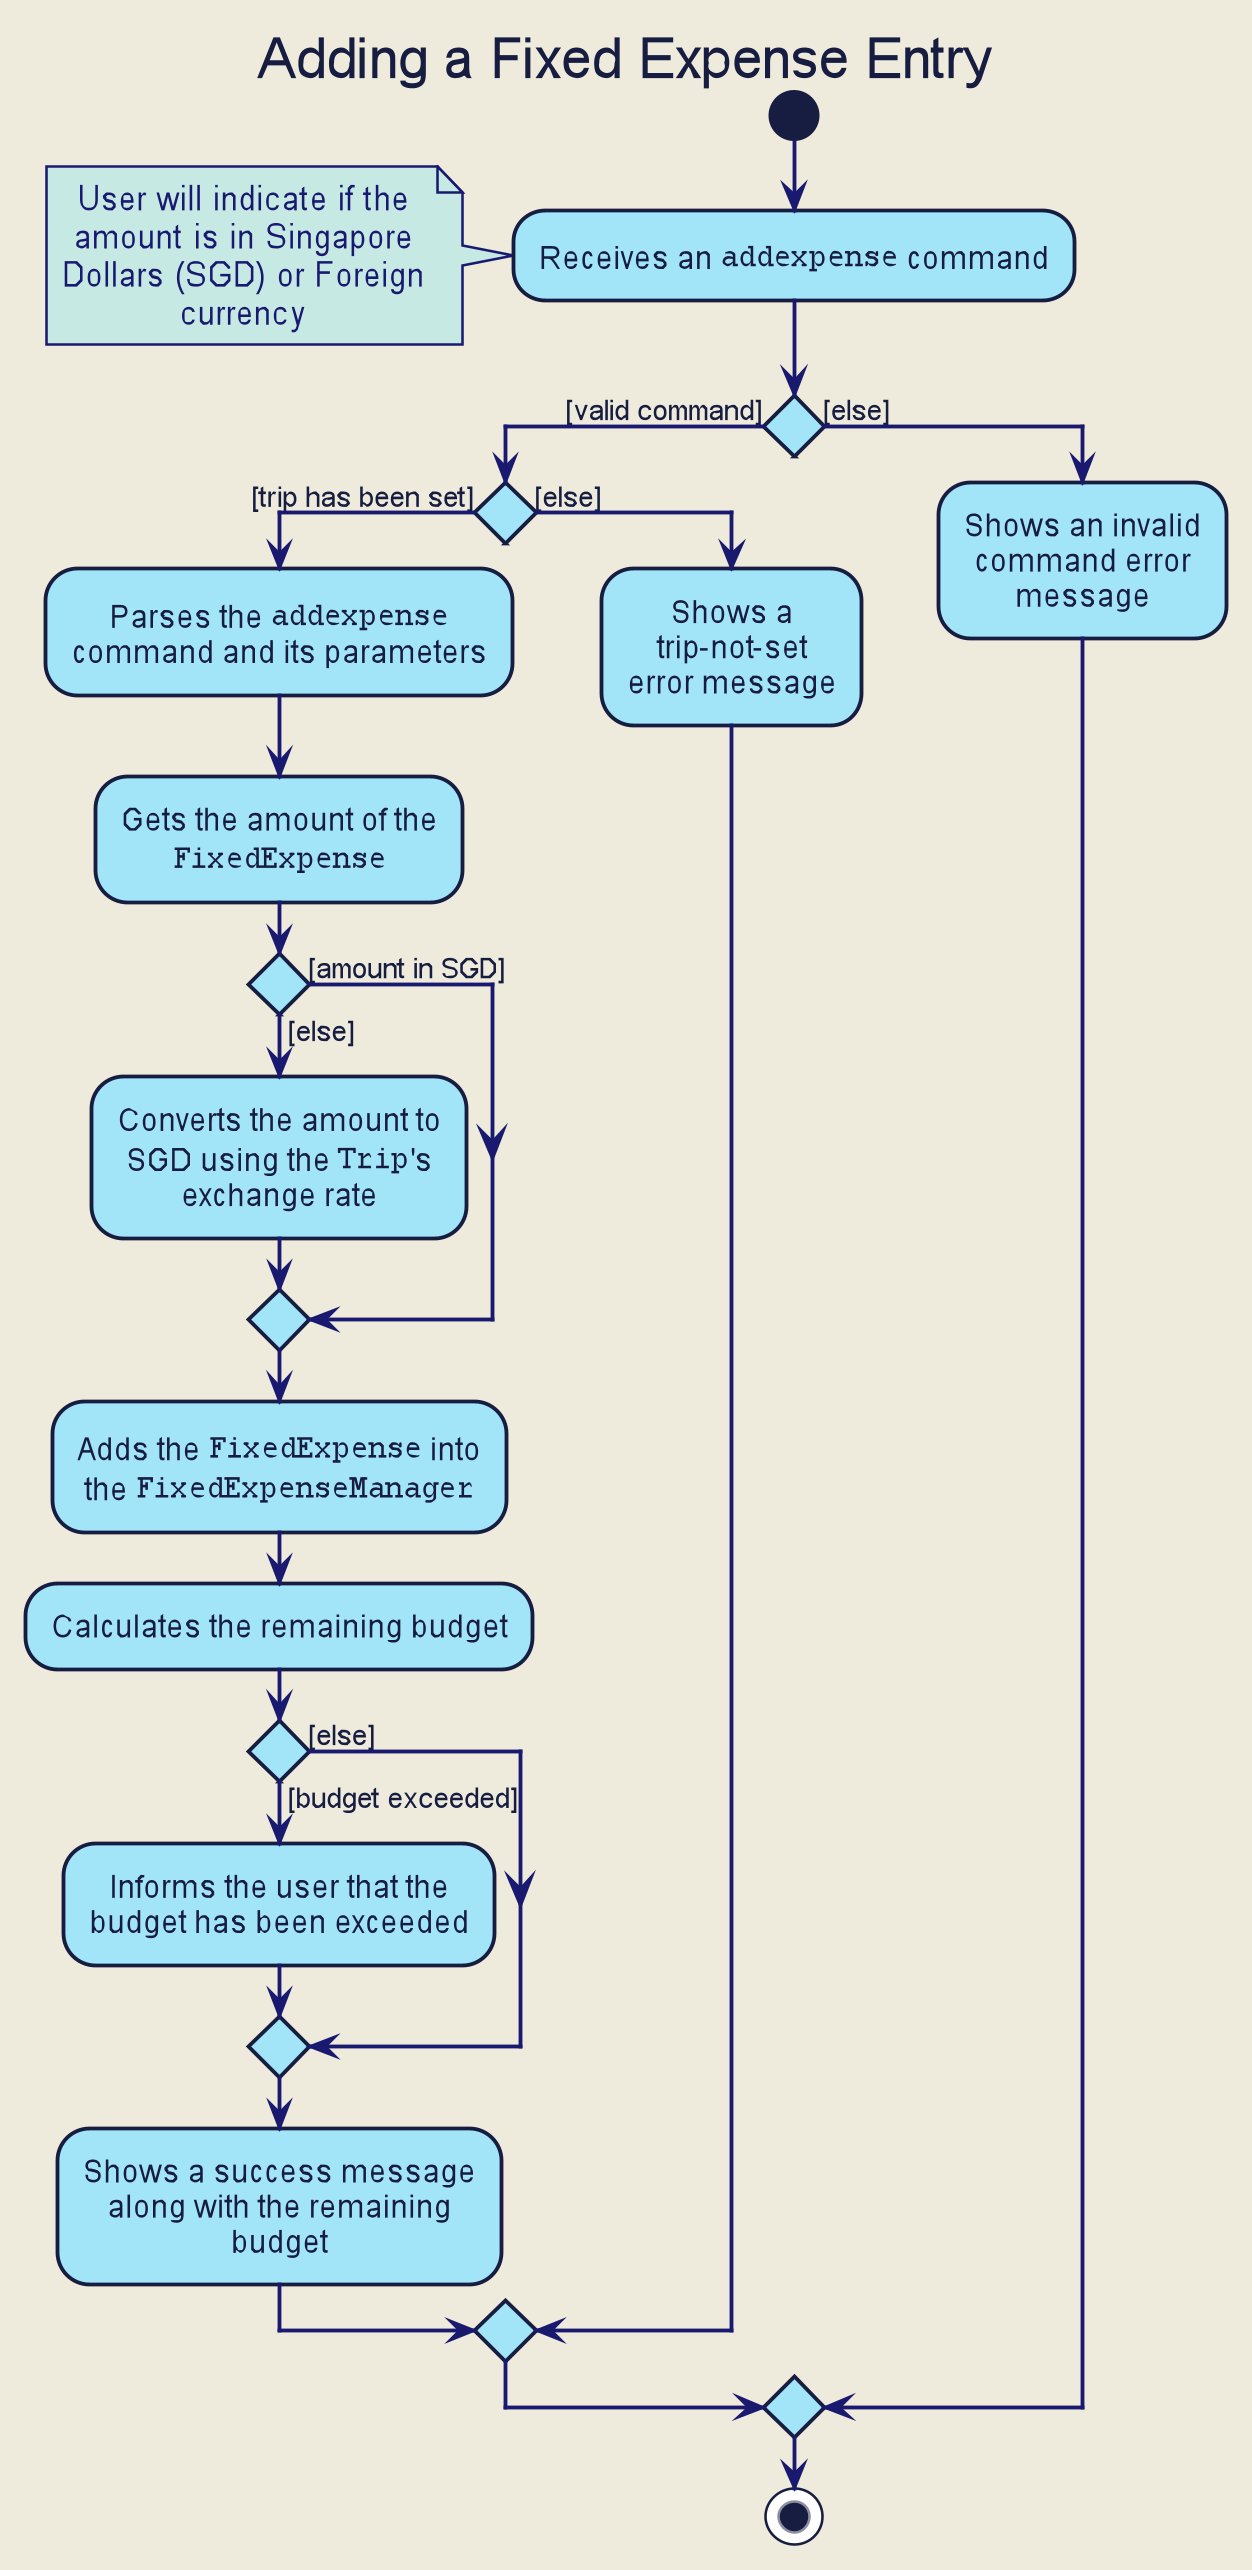

The diagram above was rendered by PlantUML. Its source (embedded in the PNG):
@startuml







skinparam BackgroundColor #EEEBDC
skinparam Shadowing false
skinparam MinClassWidth 50
skinparam PackageStyle Rectangle

skinparam Default {
    FontColor #171D40
    FontName Arial
    TextAlignment center
}

skinparam Participant {
    Padding 10
    BorderColor #171D40
}

skinparam Title {
    FontColor #171D40
    FontName Arial
    FontSize 22
}

skinparam Arrow {
    Thickness 1.5
    Color MidNightBlue
}

skinparam Note {
    BackgroundColor #C6EAE3
    FontColor MidNightBlue
    BorderColor MidNightBlue
    BorderThickness 2
}

skinparam Class {
    BorderThickness 1
    BorderColor #171D40
    BackgroundColor #A2E5F9
    AttributeFontColor MidNightBlue
    AttributeIconSize 0
    StereotypeFontColor #171D40
    StereotypeFontStyle normal
    FontName Arial
}

skinparam Object {
    BorderThickness 2
    BorderColor #171D40
    BackgroundColor #C6EAE3
    AttributeFontColor MidNightBlue
    AttributeIconSize 0
    StereotypeFontColor #171D40
    StereotypeFontStyle normal
    FontName Arial
}

skinparam Actor {
    BorderColor #000000
    Color #000000
    FontName Arial
}

skinparam Sequence {
    LifeLineBackgroundColor #C6EAE3
    LifeLineBorderColor #171D40
    LifeLineBorderThickness 1.5
    MessageAlignment center
    SequenceParticipantBorderThickness 10
    ReferenceBackgroundColor #C6EAE3
    ReferenceBorderColor #171D40
    TitleFontColor #171D40
    StereotypeFontStyle normal
    BoxFontSize 22
    BoxFontName Arial
    BoxFontStyle normal
    BoxPadding 0
    BoxBorderColor #EEEBDC
}

skinparam Participant {
    Padding 20
}

skinparam Activity {
    StartColor #171D40
    EndColor #171D40
    BorderThickness 1.5
    BorderColor #171D40
    BackgroundColor #A2E5F9
    DiamondBackgroundColor #A2E5F9
    DiamondBorderColor #171D40
}

hide footbox
hide circle
title Adding a Fixed Expense Entry

start

:Receives an ""addexpense"" command;

note left
    User will indicate if the
    amount is in Singapore
    Dollars (SGD) or Foreign
    currency
end note

if () then ([valid command])

    if () then ([trip has been set])

        :Parses the ""addexpense""
        command and its parameters;

        :Gets the amount of the
        ""FixedExpense"";

        if () then ([amount in SGD])

        else ([else])
            :Converts the amount to
            SGD using the ""Trip""'s
            exchange rate;

        endif
        
        :Adds the ""FixedExpense"" into
        the ""FixedExpenseManager"";
        
        :Calculates the remaining budget;

        if () then ([budget exceeded])
        
            :Informs the user that the
            budget has been exceeded;
            
        else ([else])

        endif

        :Shows a success message 
        along with the remaining
        budget;



    else ([else])

        :Shows a
        trip-not-set
        error message;

    endif

else ([else])
    :Shows an invalid
    command error
    message;

endif

stop

@enduml